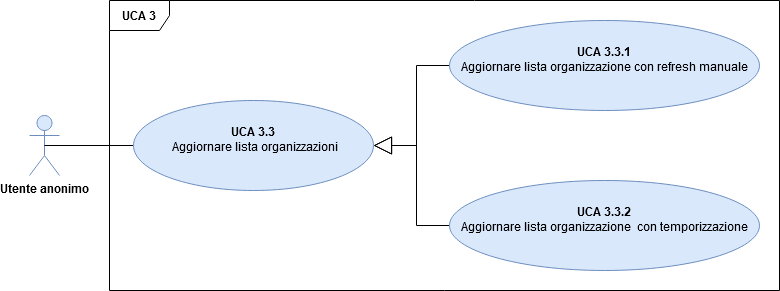

The diagram above was exported from draw.io. Its source (the exported page's mxGraphModel, read from the mxfile embedded in the PNG):
<mxGraphModel dx="1422" dy="830" grid="1" gridSize="10" guides="1" tooltips="1" connect="1" arrows="1" fold="1" page="1" pageScale="1" pageWidth="827" pageHeight="1169" math="0" shadow="0">
  <root>
    <mxCell id="0" />
    <mxCell id="1" parent="0" />
    <mxCell id="cfj4XgtiMetStWh4f0oR-1" value="&lt;b&gt;UCA 3&lt;/b&gt;" style="shape=umlFrame;whiteSpace=wrap;html=1;fontSize=12;fontFamily=Helvetica;" parent="1" vertex="1">
      <mxGeometry x="150" y="100" width="670" height="290" as="geometry" />
    </mxCell>
    <mxCell id="5JzPZprtEz15SYCB_Eph-2" value="&lt;b&gt;Utente anonimo&lt;/b&gt;" style="shape=umlActor;verticalLabelPosition=bottom;labelBackgroundColor=#ffffff;verticalAlign=top;html=1;outlineConnect=0;fillColor=#dae8fc;strokeColor=#6c8ebf;fontSize=12;fontFamily=Helvetica;" parent="1" vertex="1">
      <mxGeometry x="70" y="215" width="30" height="60" as="geometry" />
    </mxCell>
    <mxCell id="YaL7beylBWCayEOnh6Hd-48" style="edgeStyle=orthogonalEdgeStyle;rounded=0;orthogonalLoop=1;jettySize=auto;html=1;exitX=0;exitY=0.5;exitDx=0;exitDy=0;entryX=1;entryY=0.5;entryDx=0;entryDy=0;endArrow=block;endFill=0;endSize=16;" edge="1" parent="1" source="5JzPZprtEz15SYCB_Eph-5" target="YaL7beylBWCayEOnh6Hd-46">
      <mxGeometry relative="1" as="geometry" />
    </mxCell>
    <mxCell id="5JzPZprtEz15SYCB_Eph-5" value="&lt;div style=&quot;font-size: 12px&quot;&gt;&lt;font style=&quot;font-size: 12px&quot;&gt;&lt;span style=&quot;font-size: 12px&quot;&gt;&lt;b&gt;UCA 3.3.1&lt;/b&gt;&lt;/span&gt;&lt;/font&gt;&lt;/div&gt;&lt;div style=&quot;font-size: 12px&quot;&gt;&lt;font style=&quot;font-size: 12px&quot;&gt;&lt;span style=&quot;font-size: 12px&quot;&gt;Aggiornare lista organizzazione &lt;/span&gt;&lt;span style=&quot;font-size: 12px&quot;&gt;con refresh manuale&lt;/span&gt;&lt;/font&gt;&lt;/div&gt;&lt;p class=&quot;MsoNormal&quot; style=&quot;font-size: 12px&quot;&gt;&lt;/p&gt;&lt;p class=&quot;MsoListParagraph&quot; style=&quot;text-indent: -18pt ; font-size: 12px&quot;&gt;&lt;/p&gt;" style="ellipse;whiteSpace=wrap;html=1;fillColor=#dae8fc;strokeColor=#6c8ebf;fontSize=12;fontFamily=Helvetica;" parent="1" vertex="1">
      <mxGeometry x="490" y="120" width="310" height="90" as="geometry" />
    </mxCell>
    <mxCell id="YaL7beylBWCayEOnh6Hd-50" style="edgeStyle=orthogonalEdgeStyle;rounded=0;orthogonalLoop=1;jettySize=auto;html=1;exitX=0;exitY=0.5;exitDx=0;exitDy=0;entryX=1;entryY=0.5;entryDx=0;entryDy=0;endArrow=block;endFill=0;endSize=16;" edge="1" parent="1" source="YaL7beylBWCayEOnh6Hd-52" target="YaL7beylBWCayEOnh6Hd-46">
      <mxGeometry relative="1" as="geometry">
        <mxPoint x="590" y="295" as="sourcePoint" />
      </mxGeometry>
    </mxCell>
    <mxCell id="YaL7beylBWCayEOnh6Hd-51" style="edgeStyle=orthogonalEdgeStyle;rounded=0;orthogonalLoop=1;jettySize=auto;html=1;exitX=0;exitY=0.5;exitDx=0;exitDy=0;entryX=0.5;entryY=0.5;entryDx=0;entryDy=0;entryPerimeter=0;endArrow=none;endFill=0;endSize=16;strokeColor=#000000;" edge="1" parent="1" source="YaL7beylBWCayEOnh6Hd-46" target="5JzPZprtEz15SYCB_Eph-2">
      <mxGeometry relative="1" as="geometry" />
    </mxCell>
    <mxCell id="YaL7beylBWCayEOnh6Hd-46" value="&lt;div style=&quot;font-size: 12px&quot;&gt;&lt;font style=&quot;font-size: 12px&quot;&gt;&lt;span style=&quot;font-size: 12px&quot;&gt;&lt;b&gt;UCA 3.3&lt;/b&gt;&lt;/span&gt;&lt;/font&gt;&lt;/div&gt;&lt;div style=&quot;font-size: 12px&quot;&gt;&lt;font style=&quot;font-size: 12px&quot;&gt;&lt;span style=&quot;font-size: 12px&quot;&gt;&amp;nbsp;Aggiornare lista organizzazioni&lt;/span&gt;&lt;span style=&quot;font-size: 12px&quot;&gt;&lt;/span&gt;&lt;/font&gt;&lt;/div&gt;&lt;p class=&quot;MsoNormal&quot; style=&quot;font-size: 12px&quot;&gt;&lt;/p&gt;&lt;p class=&quot;MsoListParagraph&quot; style=&quot;text-indent: -18pt ; font-size: 12px&quot;&gt;&lt;/p&gt;" style="ellipse;whiteSpace=wrap;html=1;fillColor=#dae8fc;strokeColor=#6c8ebf;fontSize=12;fontFamily=Helvetica;" vertex="1" parent="1">
      <mxGeometry x="174" y="200" width="240" height="90" as="geometry" />
    </mxCell>
    <mxCell id="YaL7beylBWCayEOnh6Hd-52" value="&lt;div style=&quot;font-size: 12px&quot;&gt;&lt;font style=&quot;font-size: 12px&quot;&gt;&lt;span style=&quot;font-size: 12px&quot;&gt;&lt;b&gt;UCA 3.3.2&lt;/b&gt;&lt;/span&gt;&lt;/font&gt;&lt;/div&gt;&lt;div style=&quot;font-size: 12px&quot;&gt;&lt;font style=&quot;font-size: 12px&quot;&gt;&lt;span style=&quot;font-size: 12px&quot;&gt;Aggiornare lista organizzazione&amp;nbsp;&lt;/span&gt;&lt;/font&gt;&lt;font style=&quot;font-size: 12px&quot;&gt;&lt;span style=&quot;line-height: 107% ; font-size: 12px&quot;&gt;&lt;font style=&quot;font-size: 12px&quot;&gt; con temporizzazione&lt;/font&gt;&lt;/span&gt;&lt;/font&gt;&lt;/div&gt;&lt;p class=&quot;MsoNormal&quot; style=&quot;font-size: 12px&quot;&gt;&lt;/p&gt;&lt;p class=&quot;MsoListParagraph&quot; style=&quot;text-indent: -18pt ; font-size: 12px&quot;&gt;&lt;/p&gt;" style="ellipse;whiteSpace=wrap;html=1;fillColor=#dae8fc;strokeColor=#6c8ebf;fontSize=12;fontFamily=Helvetica;" vertex="1" parent="1">
      <mxGeometry x="490" y="280" width="310" height="90" as="geometry" />
    </mxCell>
  </root>
</mxGraphModel>